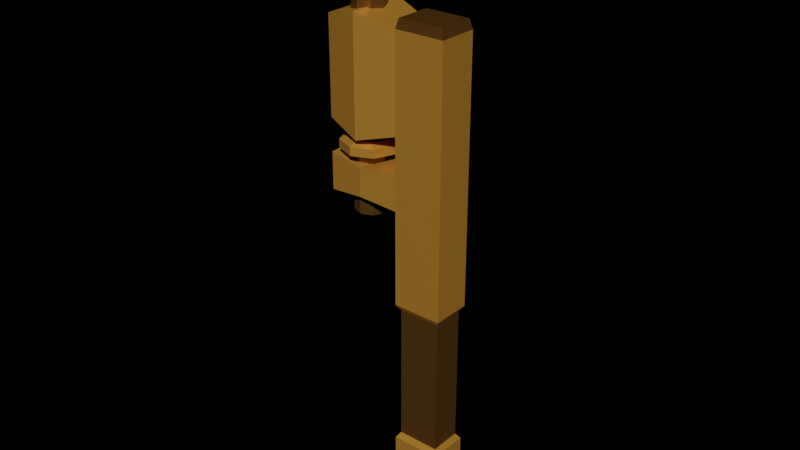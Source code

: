 # Source: arca_wrench.blend  (saved by Blender 4.0.36; exported with 4.5.12 LTS)
import bpy
from mathutils import Matrix  # noqa: F401  (used for matrix-valued properties, if any)

bpy.ops.wm.read_factory_settings(use_empty=True)
scene = bpy.context.scene
scene.name = 'Scene'

# ---- collections
col_collection = bpy.data.collections.new('Collection'); scene.collection.children.link(col_collection)

# ---- materials (node trees are filled in below, after node groups)
mat_metal = bpy.data.materials.new('metal')
mat_dark_metal = bpy.data.materials.new('dark metal')

# ---- material node trees
mat_metal.use_nodes = True; mat_metal.node_tree.nodes.clear()
_N = mat_metal.node_tree.nodes; _L = mat_metal.node_tree.links
n0 = _N.new('ShaderNodeBsdfPrincipled'); n0.name = 'Principled BSDF'; n0.location = (10, 300)
n0.inputs[0].default_value = (0.8, 0.3682, 0.05641, 1.0)
n0.inputs[1].default_value = 0.6
n0.inputs[2].default_value = 0.4
n0.inputs[3].default_value = 1.45
n1 = _N.new('ShaderNodeOutputMaterial'); n1.name = 'Material Output'; n1.location = (300, 300)
_L.new(n0.outputs[0], n1.inputs[0])
n1.is_active_output = True
mat_dark_metal.use_nodes = True; mat_dark_metal.node_tree.nodes.clear()
_N = mat_dark_metal.node_tree.nodes; _L = mat_dark_metal.node_tree.links
n0 = _N.new('ShaderNodeBsdfPrincipled'); n0.name = 'Principled BSDF'; n0.location = (10, 300)
n0.inputs[0].default_value = (0.1607, 0.07793, 0.01476, 1.0)
n0.inputs[1].default_value = 0.6
n0.inputs[2].default_value = 0.4
n0.inputs[3].default_value = 1.45
n1 = _N.new('ShaderNodeOutputMaterial'); n1.name = 'Material Output'; n1.location = (300, 300)
_L.new(n0.outputs[0], n1.inputs[0])
n1.is_active_output = True

# ---- world
world_world = bpy.data.worlds.new('World'); scene.world = world_world
world_world.use_nodes = True; world_world.node_tree.nodes.clear()
_N = world_world.node_tree.nodes; _L = world_world.node_tree.links
n0 = _N.new('ShaderNodeOutputWorld'); n0.name = 'World Output'; n0.location = (300, 300)
n1 = _N.new('ShaderNodeBackground'); n1.name = 'Background'; n1.location = (10, 300)
n1.inputs[0].default_value = (0.0, 0.0, 0.0, 1.0)
_L.new(n1.outputs[0], n0.inputs[0])
n0.is_active_output = True
world_world.color = (0.05088, 0.05088, 0.05088)
world_world.use_sun_shadow = False
world_world.sun_shadow_jitter_overblur = 0.0

# ---- meshes
me_cube = bpy.data.meshes.new('Cube')
me_cube.from_pydata([(-0.1005, -0.08006, -1.0), (-0.1005, -0.08006, 1.0), (0.1005, -0.08006, -1.0), (0.1005, -0.08006, 1.0), (-0.1005, -0.08006, 0.3271), (0.1005, -0.08006, 0.3271), (-0.4006, -0.08006, 0.3271), (-0.4006, -0.08006, 1.0), (0.1005, -0.08006, 0.4796), (-0.1005, -0.08006, 0.4796), (-0.4006, -0.08006, 0.4796), (-0.1005, -0.08006, 0.6148), (-0.4006, -0.08006, 0.6148), (0.1005, -0.08006, 0.6148), (-0.1005, 0.08006, -1.0), (-0.1005, 0.08006, 1.0), (0.1005, 0.08006, -1.0), (0.1005, 0.08006, 1.0), (-0.1005, 0.08006, 0.3271), (0.1005, 0.08006, 0.3271), (-0.4006, 0.08006, 0.3271), (-0.4006, 0.08006, 1.0), (0.1005, 0.08006, 0.4796), (-0.1005, 0.08006, 0.4796), (-0.4006, 0.08006, 0.4796), (-0.1005, 0.08006, 0.6148), (-0.4006, 0.08006, 0.6148), (0.1005, 0.08006, 0.6148), (-0.2506, -0.1205, 1.04), (-0.2506, -0.1205, 0.5744), (-0.2506, 0.1205, 1.04), (-0.2506, 0.1205, 0.5744), (-0.2506, -0.09809, 0.3461), (-0.2506, -0.09809, 0.4606), (-0.2506, 0.09809, 0.3461), (-0.2506, 0.09809, 0.4606), (0.09051, -0.07212, 1.038), (-0.09051, -0.07212, 1.038), (0.09051, 0.07212, 1.038), (-0.09051, 0.07212, 1.038), (0.08518, -0.06477, -0.08447), (-0.08518, -0.06477, -0.08447), (0.08518, 0.06477, -0.08447), (-0.08518, 0.06477, -0.08447), (0.08518, -0.06477, -0.65), (0.08518, 0.06477, -0.65), (-0.1005, -0.08006, -0.6738), (-0.1005, 0.08006, -0.6738), (0.1005, 0.08006, -0.06061), (0.1005, -0.08006, -0.06061), (-0.1005, -0.08006, -0.06061), (-0.1005, 0.08006, -0.06061), (-0.08518, -0.06477, -0.65), (-0.08518, 0.06477, -0.65), (0.1005, 0.08006, -0.6738), (0.1005, -0.08006, -0.6738)], [], [(31, 26, 21, 30), (26, 12, 7, 21), (29, 12, 26, 31), (0, 14, 16, 2), (13, 3, 1, 11), (50, 4, 18, 51), (51, 18, 19, 48), (5, 19, 22, 8), (8, 22, 27, 13), (30, 21, 7, 28), (49, 5, 4, 50), (29, 28, 7, 12), (20, 6, 10, 24), (5, 8, 9, 4), (32, 33, 10, 6), (32, 34, 18, 4), (8, 13, 11, 9), (13, 27, 17, 3), (27, 25, 15, 17), (48, 19, 5, 49), (19, 18, 23, 22), (34, 20, 24, 35), (22, 23, 25, 27), (15, 1, 37, 39), (9, 11, 25, 23), (33, 9, 23, 35), (11, 1, 28, 29), (15, 30, 28, 1), (11, 29, 31, 25), (25, 31, 30, 15), (10, 33, 35, 24), (18, 34, 35, 23), (6, 20, 34, 32), (4, 9, 33, 32), (36, 38, 39, 37), (3, 17, 38, 36), (1, 3, 36, 37), (17, 15, 39, 38), (45, 42, 40, 44), (44, 40, 41, 52), (53, 43, 42, 45), (52, 41, 43, 53), (0, 46, 47, 14), (14, 47, 54, 16), (2, 55, 46, 0), (16, 54, 55, 2), (40, 42, 48, 49), (41, 40, 49, 50), (42, 43, 51, 48), (43, 41, 50, 51), (52, 53, 47, 46), (53, 45, 54, 47), (44, 52, 46, 55), (45, 44, 55, 54)])
me_cube.polygons.foreach_set('material_index', [0, 0, 0, 0, 0, 0, 0, 0, 0, 0, 0, 0, 0, 0, 0, 0, 0, 0, 0, 0, 0, 0, 0, 1, 0, 0, 0, 0, 0, 0, 0, 0, 0, 0, 1, 1, 1, 1, 1, 1, 1, 1, 0, 0, 0, 0, 0, 0, 0, 0, 0, 0, 0, 0])
_uv = me_cube.uv_layers.new(name='UVMap')
_uv.uv.foreach_set('vector', [0.5769, 1.0, 0.5769, 1.0, 0.625, 1.0, 0.625, 1.0, 0.5769, 0.0, 0.5769, 0.0, 0.625, 0.0, 0.625, 0.0, 0.0, 0.0, 0.0, 0.0, 0.0, 0.0, 0.0, 0.0, 0.125, 0.75, 0.125, 0.75, 0.375, 0.75, 0.375, 0.75, 0.5769, 0.75, 0.625, 0.75, 0.625, 1.0, 0.5769, 1.0, 0.4924, 0.0, 0.5409, 0.0, 0.5409, 0.0, 0.4924, 0.0, 0.4924, 1.0, 0.5409, 1.0, 0.5409, 0.75, 0.4924, 0.75, 0.5409, 0.75, 0.5409, 0.75, 0.5599, 0.75, 0.5599, 0.75, 0.5599, 0.75, 0.5599, 0.75, 0.5769, 0.75, 0.5769, 0.75, 0.875, 0.75, 0.875, 0.75, 0.875, 0.75, 0.875, 0.75, 0.4924, 0.75, 0.5409, 0.75, 0.5409, 1.0, 0.4924, 1.0, 0.5769, 1.0, 0.625, 1.0, 0.625, 1.0, 0.5769, 1.0, 0.5409, 0.0, 0.5409, 0.0, 0.5599, 0.0, 0.5599, 0.0, 0.5409, 0.75, 0.5599, 0.75, 0.5599, 1.0, 0.5409, 1.0, 0.5409, 1.0, 0.5599, 1.0, 0.5599, 1.0, 0.5409, 1.0, 0.5409, 0.0, 0.5409, 0.0, 0.5409, 0.0, 0.5409, 0.0, 0.5599, 0.75, 0.5769, 0.75, 0.5769, 1.0, 0.5599, 1.0, 0.5769, 0.75, 0.5769, 0.75, 0.625, 0.75, 0.625, 0.75, 0.5769, 0.75, 0.5769, 1.0, 0.625, 1.0, 0.625, 0.75, 0.4924, 0.75, 0.5409, 0.75, 0.5409, 0.75, 0.4924, 0.75, 0.5409, 0.75, 0.5409, 1.0, 0.5599, 1.0, 0.5599, 0.75, 0.5409, 1.0, 0.5409, 1.0, 0.5599, 1.0, 0.5599, 1.0, 0.5599, 0.75, 0.5599, 1.0, 0.5769, 1.0, 0.5769, 0.75, 0.875, 0.75, 0.875, 0.75, 0.875, 0.75, 0.875, 0.75, 0.0, 0.0, 0.0, 0.0, 0.0, 0.0, 0.0, 0.0, 0.0, 0.0, 0.0, 0.0, 0.0, 0.0, 0.0, 0.0, 0.5769, 1.0, 0.625, 1.0, 0.625, 1.0, 0.5769, 1.0, 0.875, 0.75, 0.875, 0.75, 0.875, 0.75, 0.875, 0.75, 0.0, 0.0, 0.0, 0.0, 0.0, 0.0, 0.0, 0.0, 0.5769, 1.0, 0.5769, 1.0, 0.625, 1.0, 0.625, 1.0, 0.0, 0.0, 0.0, 0.0, 0.0, 0.0, 0.0, 0.0, 0.5409, 1.0, 0.5409, 1.0, 0.5599, 1.0, 0.5599, 1.0, 0.5409, 0.0, 0.5409, 0.0, 0.5409, 0.0, 0.5409, 0.0, 0.5409, 1.0, 0.5599, 1.0, 0.5599, 1.0, 0.5409, 1.0, 0.625, 0.75, 0.625, 0.75, 0.875, 0.75, 0.875, 0.75, 0.625, 0.75, 0.625, 0.75, 0.625, 0.75, 0.625, 0.75, 0.625, 1.0, 0.625, 0.75, 0.625, 0.75, 0.625, 1.0, 0.625, 0.75, 0.625, 1.0, 0.625, 1.0, 0.625, 0.75, 0.4188, 0.75, 0.4894, 0.75, 0.4894, 0.75, 0.4188, 0.75, 0.4188, 0.75, 0.4894, 0.75, 0.4894, 1.0, 0.4188, 1.0, 0.4188, 1.0, 0.4894, 1.0, 0.4894, 0.75, 0.4188, 0.75, 0.4188, 0.0, 0.4894, 0.0, 0.4894, 0.0, 0.4188, 0.0, 0.375, 0.0, 0.4158, 0.0, 0.4158, 0.0, 0.375, 0.0, 0.375, 1.0, 0.4158, 1.0, 0.4158, 0.75, 0.375, 0.75, 0.375, 0.75, 0.4158, 0.75, 0.4158, 1.0, 0.375, 1.0, 0.375, 0.75, 0.4158, 0.75, 0.4158, 0.75, 0.375, 0.75, 0.4894, 0.75, 0.4894, 0.75, 0.4924, 0.75, 0.4924, 0.75, 0.4894, 1.0, 0.4894, 0.75, 0.4924, 0.75, 0.4924, 1.0, 0.4894, 0.75, 0.4894, 1.0, 0.4924, 1.0, 0.4924, 0.75, 0.4894, 0.0, 0.4894, 0.0, 0.4924, 0.0, 0.4924, 0.0, 0.4188, 0.0, 0.4188, 0.0, 0.4158, 0.0, 0.4158, 0.0, 0.4188, 1.0, 0.4188, 0.75, 0.4158, 0.75, 0.4158, 1.0, 0.4188, 0.75, 0.4188, 1.0, 0.4158, 1.0, 0.4158, 0.75, 0.4188, 0.75, 0.4188, 0.75, 0.4158, 0.75, 0.4158, 0.75])
me_cube.materials.append(mat_metal)
me_cube.materials.append(mat_dark_metal)
me_cube.update()
me_cylinder = bpy.data.meshes.new('Cylinder')
me_cylinder.from_pydata([(0.0, 0.086, 0.352), (0.06081, 0.06081, 0.352), (0.086, 0.0, 0.352), (0.06081, -0.06081, 0.352), (0.0, -0.086, 0.352), (-0.06081, -0.06081, 0.352), (-0.086, 0.0, 0.352), (-0.04602, 0.04602, -0.352), (-0.06081, 0.06081, 0.352), (0.0, 0.086, 0.2417), (0.06081, 0.06081, 0.2417), (0.086, 0.0, 0.2417), (0.06081, -0.06081, 0.2417), (0.0, -0.086, 0.2417), (-0.06081, -0.06081, 0.2417), (-0.086, 0.0, 0.2417), (-0.06081, 0.06081, 0.2417), (0.3913, -1.812e-10, 0.3029), (0.3805, 0.02612, 0.3029), (0.3805, -0.02612, 0.3029), (0.3805, 0.02612, 0.2555), (0.3913, -1.812e-10, 0.2555), (0.3805, -0.02612, 0.2555), (0.04602, 0.04602, 0.2271), (0.0, 0.06508, -0.352), (0.06508, -2.942e-10, -0.352), (0.04602, -0.04602, -0.352), (0.04602, -0.04602, 0.2271), (0.0, -0.06508, 0.2271), (-0.04602, -0.04602, -0.352), (-0.04602, -0.04602, 0.2271), (-0.06508, -2.942e-10, 0.2271), (-0.04602, 0.04602, 0.2271), (0.0, 0.06508, 0.2271), (0.04602, 0.04602, -0.352), (0.0, -0.06508, -0.352), (0.06508, -2.942e-10, 0.2271), (-0.06508, -2.942e-10, -0.352), (0.0, 0.08423, -0.214), (-0.05956, 0.05956, -0.214), (-0.08423, -7.036e-10, -0.214), (-0.05956, -0.05956, -0.214), (0.0, -0.08423, -0.214), (0.05956, -0.05956, -0.214), (0.08423, -7.036e-10, -0.214), (0.05956, 0.05956, -0.214), (0.0, 0.08423, -0.177), (-0.05956, 0.05956, -0.177), (-0.08423, -7.036e-10, -0.177), (-0.05956, -0.05956, -0.177), (0.0, -0.08423, -0.177), (0.05956, -0.05956, -0.177), (0.08423, -7.036e-10, -0.177), (0.05956, 0.05956, -0.177), (-0.08195, 0.08195, -0.2054), (0.0, 0.1159, -0.2054), (-0.1159, -7.036e-10, -0.2054), (-0.08195, -0.08195, -0.2054), (0.0, -0.1159, -0.2054), (0.08195, -0.08195, -0.2054), (0.1159, -7.036e-10, -0.2054), (0.08195, 0.08195, -0.2054), (-0.08195, 0.08195, -0.1855), (0.0, 0.1159, -0.1855), (-0.1159, -7.036e-10, -0.1855), (-0.08195, -0.08195, -0.1855), (0.0, -0.1159, -0.1855), (0.08195, -0.08195, -0.1855), (0.1159, -7.036e-10, -0.1855), (0.08195, 0.08195, -0.1855)], [], [(9, 0, 1, 10), (1, 2, 17, 18), (11, 10, 20, 21), (12, 3, 4, 13), (13, 4, 5, 14), (14, 5, 6, 15), (1, 0, 8, 6, 5, 4, 3, 2), (15, 6, 8, 16), (16, 8, 0, 9), (32, 16, 9, 33), (31, 15, 16, 32), (30, 14, 15, 31), (28, 13, 14, 30), (27, 12, 13, 28), (36, 11, 12, 27), (23, 10, 11, 36), (33, 9, 10, 23), (20, 18, 17, 21), (21, 17, 19, 22), (3, 12, 22, 19), (10, 1, 18, 20), (2, 3, 19, 17), (12, 11, 21, 22), (24, 34, 25, 26, 35, 29, 37, 7), (24, 33, 23, 34), (34, 23, 36, 25), (25, 36, 27, 26), (26, 27, 28, 35), (35, 28, 30, 29), (29, 30, 31, 37), (37, 31, 32, 7), (7, 32, 33, 24), (61, 60, 68, 69), (59, 58, 66, 67), (57, 56, 64, 65), (54, 55, 63, 62), (55, 61, 69, 63), (60, 59, 67, 68), (58, 57, 65, 66), (56, 54, 62, 64), (55, 54, 39, 38), (54, 56, 40, 39), (56, 57, 41, 40), (57, 58, 42, 41), (58, 59, 43, 42), (59, 60, 44, 43), (60, 61, 45, 44), (61, 55, 38, 45), (62, 63, 46, 47), (64, 62, 47, 48), (65, 64, 48, 49), (66, 65, 49, 50), (67, 66, 50, 51), (68, 67, 51, 52), (69, 68, 52, 53), (63, 69, 53, 46)])
me_cylinder.polygons.foreach_set('material_index', [0, 0, 0, 0, 0, 0, 0, 0, 0, 0, 0, 0, 0, 0, 0, 0, 0, 0, 0, 0, 0, 0, 0, 0, 0, 0, 0, 0, 0, 0, 0, 0, 1, 1, 1, 1, 1, 1, 1, 1, 1, 1, 1, 1, 1, 1, 1, 1, 1, 1, 1, 1, 1, 1, 1, 1])
_uv = me_cylinder.uv_layers.new(name='UVMap')
_uv.uv.foreach_set('vector', [1.0, 0.9216, 1.0, 1.0, 0.875, 1.0, 0.875, 0.9216, 0.4197, 0.4197, 0.49, 0.25, 0.49, 0.25, 0.4197, 0.4197, 0.75, 0.9216, 0.875, 0.9216, 0.875, 0.9216, 0.75, 0.9216, 0.625, 0.9216, 0.625, 1.0, 0.5, 1.0, 0.5, 0.9216, 0.5, 0.9216, 0.5, 1.0, 0.375, 1.0, 0.375, 0.9216, 0.375, 0.9216, 0.375, 1.0, 0.25, 1.0, 0.25, 0.9216, 0.4197, 0.4197, 0.25, 0.49, 0.08029, 0.4197, 0.01, 0.25, 0.08029, 0.08029, 0.25, 0.01, 0.4197, 0.08029, 0.49, 0.25, 0.25, 0.9216, 0.25, 1.0, 0.125, 1.0, 0.125, 0.9216, 0.125, 0.9216, 0.125, 1.0, 0.0, 1.0, 0.0, 0.9216, 0.125, 0.9113, 0.125, 0.9216, 0.0, 0.9216, 0.0, 0.9113, 0.25, 0.9113, 0.25, 0.9216, 0.125, 0.9216, 0.125, 0.9113, 0.375, 0.9113, 0.375, 0.9216, 0.25, 0.9216, 0.25, 0.9113, 0.5, 0.9113, 0.5, 0.9216, 0.375, 0.9216, 0.375, 0.9113, 0.625, 0.9113, 0.625, 0.9216, 0.5, 0.9216, 0.5, 0.9113, 0.75, 0.9113, 0.75, 0.9216, 0.625, 0.9216, 0.625, 0.9113, 0.875, 0.9113, 0.875, 0.9216, 0.75, 0.9216, 0.75, 0.9113, 1.0, 0.9113, 1.0, 0.9216, 0.875, 0.9216, 0.875, 0.9113, 0.875, 0.9216, 0.875, 1.0, 0.75, 1.0, 0.75, 0.9216, 0.75, 0.9216, 0.75, 1.0, 0.625, 1.0, 0.625, 0.9216, 0.625, 1.0, 0.625, 0.9216, 0.625, 0.9216, 0.625, 1.0, 0.875, 0.9216, 0.875, 1.0, 0.875, 1.0, 0.875, 0.9216, 0.49, 0.25, 0.4197, 0.08029, 0.4197, 0.08029, 0.49, 0.25, 0.625, 0.9216, 0.75, 0.9216, 0.75, 0.9216, 0.625, 0.9216, 0.75, 0.49, 0.9197, 0.4197, 0.99, 0.25, 0.9197, 0.08029, 0.75, 0.01, 0.5803, 0.08029, 0.51, 0.25, 0.5803, 0.4197, 1.0, 0.5, 1.0, 0.9113, 0.875, 0.9113, 0.875, 0.5, 0.875, 0.5, 0.875, 0.9113, 0.75, 0.9113, 0.75, 0.5, 0.75, 0.5, 0.75, 0.9113, 0.625, 0.9113, 0.625, 0.5, 0.625, 0.5, 0.625, 0.9113, 0.5, 0.9113, 0.5, 0.5, 0.5, 0.5, 0.5, 0.9113, 0.375, 0.9113, 0.375, 0.5, 0.375, 0.5, 0.375, 0.9113, 0.25, 0.9113, 0.25, 0.5, 0.25, 0.5, 0.25, 0.9113, 0.125, 0.9113, 0.125, 0.5, 0.125, 0.5, 0.125, 0.9113, 0.0, 0.9113, 0.0, 0.5, 0.0, 0.0, 0.0, 0.0, 0.0, 0.0, 0.0, 0.0, 0.0, 0.0, 0.0, 0.0, 0.0, 0.0, 0.0, 0.0, 0.0, 0.0, 0.0, 0.0, 0.0, 0.0, 0.0, 0.0, 0.0, 0.0, 0.0, 0.0, 0.0, 0.0, 0.0, 0.0, 0.0, 0.0, 0.0, 0.0, 0.0, 0.0, 0.0, 0.0, 0.0, 0.0, 0.0, 0.0, 0.0, 0.0, 0.0, 0.0, 0.0, 0.0, 0.0, 0.0, 0.0, 0.0, 0.0, 0.0, 0.0, 0.0, 0.0, 0.0, 0.0, 0.0, 0.0, 0.0, 0.0, 0.0, 0.0, 0.0, 0.0, 0.0, 0.0, 0.0, 0.0, 0.0, 0.0, 0.0, 0.0, 0.0, 0.0, 0.0, 0.0, 0.0, 0.0, 0.0, 0.0, 0.0, 0.0, 0.0, 0.0, 0.0, 0.0, 0.0, 0.0, 0.0, 0.0, 0.0, 0.0, 0.0, 0.0, 0.0, 0.0, 0.0, 0.0, 0.0, 0.0, 0.0, 0.0, 0.0, 0.0, 0.0, 0.0, 0.0, 0.0, 0.0, 0.0, 0.0, 0.0, 0.0, 0.0, 0.0, 0.0, 0.0, 0.0, 0.0, 0.0, 0.0, 0.0, 0.0, 0.0, 0.0, 0.0, 0.0, 0.0, 0.0, 0.0, 0.0, 0.0, 0.0, 0.0, 0.0, 0.0, 0.0, 0.0, 0.0, 0.0, 0.0, 0.0, 0.0, 0.0, 0.0, 0.0, 0.0, 0.0, 0.0, 0.0, 0.0, 0.0, 0.0, 0.0, 0.0, 0.0, 0.0, 0.0, 0.0, 0.0, 0.0, 0.0, 0.0, 0.0, 0.0, 0.0, 0.0, 0.0, 0.0, 0.0, 0.0, 0.0, 0.0, 0.0, 0.0, 0.0, 0.0, 0.0, 0.0, 0.0, 0.0, 0.0, 0.0, 0.0, 0.0, 0.0, 0.0])
me_cylinder.materials.append(mat_dark_metal)
me_cylinder.materials.append(mat_metal)
me_cylinder.update()

# ---- objects
ob_cube = bpy.data.objects.new('Cube', me_cube)
ob_cylinder = bpy.data.objects.new('Cylinder', me_cylinder)

# ---- transforms, parenting, visibility, modifiers, constraints
ob_cube.location = (0.0, 0.0, 0.3088)
ob_cylinder.location = (-0.2816, 4.502e-08, 1.165)
ob_cylinder.scale = (1.0, 1.0, 1.705)

# ---- collection membership
col_collection.objects.link(ob_cube)
col_collection.objects.link(ob_cylinder)

# ---- scene / render settings (as saved in the file)
scene.frame_start = 1; scene.frame_end = 300; scene.frame_set(1)
scene.render.engine = 'CYCLES'
scene.render.resolution_x = 2560
scene.render.resolution_y = 1440
scene.render.fps = 60
scene.render.use_motion_blur = True
scene.cycles.samples = 128
scene.cycles.sampling_pattern = 'TABULATED_SOBOL'
scene.cycles.volume_bounces = 4
scene.cycles.tile_size = 128
scene.eevee.use_gtao = True
scene.eevee.use_raytracing = True
scene.view_settings.look = 'Very High Contrast'
scene.view_settings.view_transform = 'Filmic'
bpy.context.view_layer.update()

# ---- added for rendering (the .blend has no active camera and no usable light): camera, sun
cam_auto = bpy.data.cameras.new('AutoCamera')
cam_auto.lens = 50.0
cam_auto.sensor_width = 36.0
cam_auto.clip_end = 1000.0
ob_auto_camera = bpy.data.objects.new('AutoCamera', cam_auto)
scene.collection.objects.link(ob_auto_camera)
ob_auto_camera.location = (2.18604, -2.79779, 2.40195)
ob_auto_camera.rotation_euler = (1.09748, -7.21219e-08, 0.694738)
scene.camera = ob_auto_camera
light_auto_sun = bpy.data.lights.new('AutoSun', 'SUN')
light_auto_sun.energy = 3.0
light_auto_sun.angle = 0.0523599
ob_auto_sun = bpy.data.objects.new('AutoSun', light_auto_sun)
scene.collection.objects.link(ob_auto_sun)
ob_auto_sun.rotation_euler = (0.872665, 0.174533, 0.523599)
bpy.context.view_layer.update()
